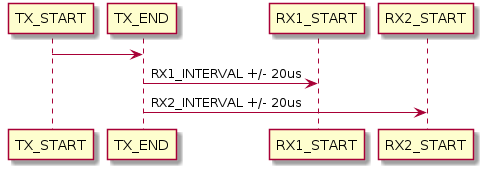

The diagram above was rendered by PlantUML. Its source (embedded in the PNG):
@startuml

TX_START -> TX_END
TX_END -> RX1_START: RX1_INTERVAL +/- 20us
TX_END -> RX2_START: RX2_INTERVAL +/- 20us

@enduml